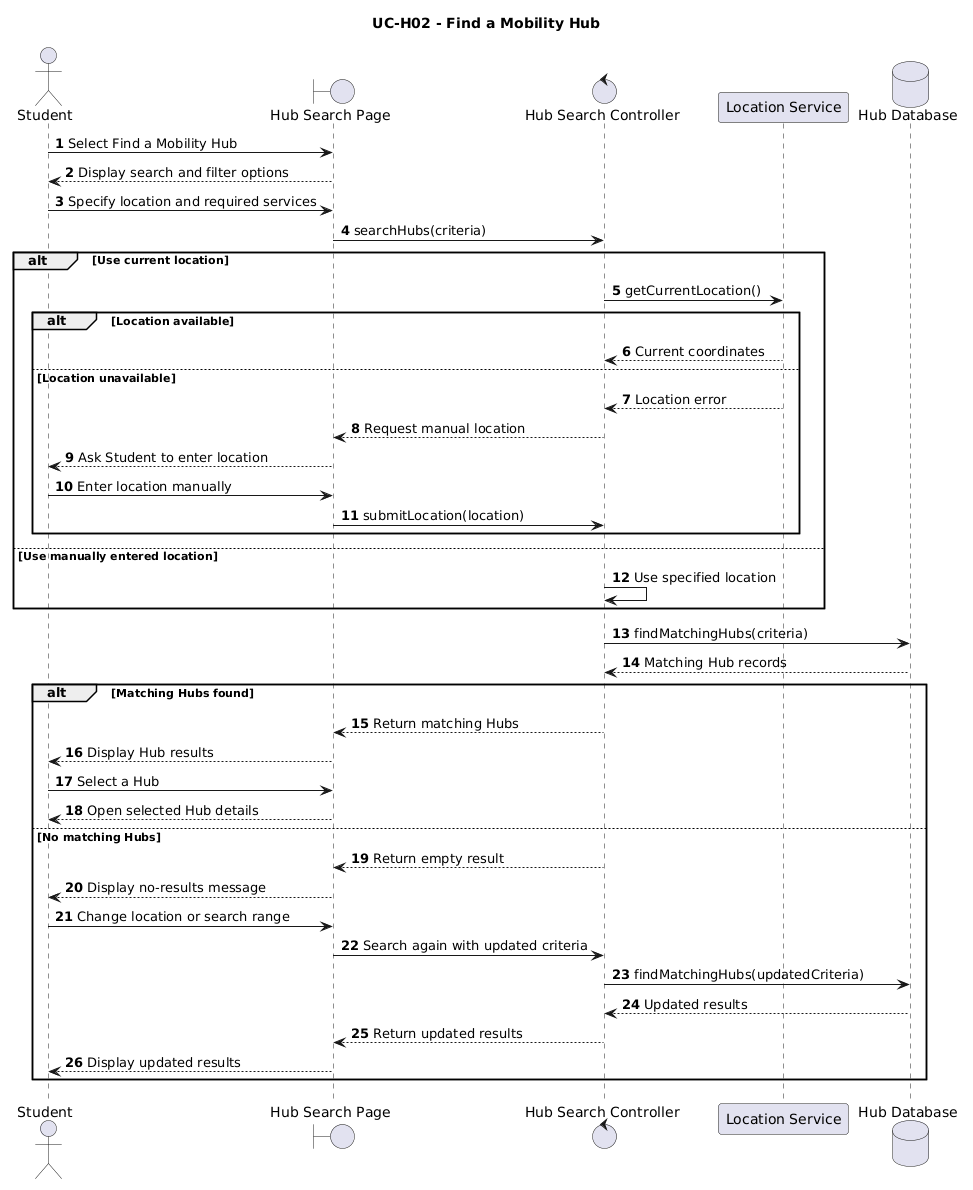

The diagram above was rendered by PlantUML. Its source (embedded in the PNG):
@startuml
title UC-H02 - Find a Mobility Hub
autonumber

actor Student
boundary "Hub Search Page" as UI
control "Hub Search Controller" as HC
participant "Location Service" as GPS
database "Hub Database" as DB

Student -> UI: Select Find a Mobility Hub
UI --> Student: Display search and filter options

Student -> UI: Specify location and required services
UI -> HC: searchHubs(criteria)

alt Use current location
    HC -> GPS: getCurrentLocation()

    alt Location available
        GPS --> HC: Current coordinates
    else Location unavailable
        GPS --> HC: Location error
        HC --> UI: Request manual location
        UI --> Student: Ask Student to enter location
        Student -> UI: Enter location manually
        UI -> HC: submitLocation(location)
    end

else Use manually entered location
    HC -> HC: Use specified location
end

HC -> DB: findMatchingHubs(criteria)
DB --> HC: Matching Hub records

alt Matching Hubs found
    HC --> UI: Return matching Hubs
    UI --> Student: Display Hub results

    Student -> UI: Select a Hub
    UI --> Student: Open selected Hub details

else No matching Hubs
    HC --> UI: Return empty result
    UI --> Student: Display no-results message
    Student -> UI: Change location or search range
    UI -> HC: Search again with updated criteria
    HC -> DB: findMatchingHubs(updatedCriteria)
    DB --> HC: Updated results
    HC --> UI: Return updated results
    UI --> Student: Display updated results
end
@enduml